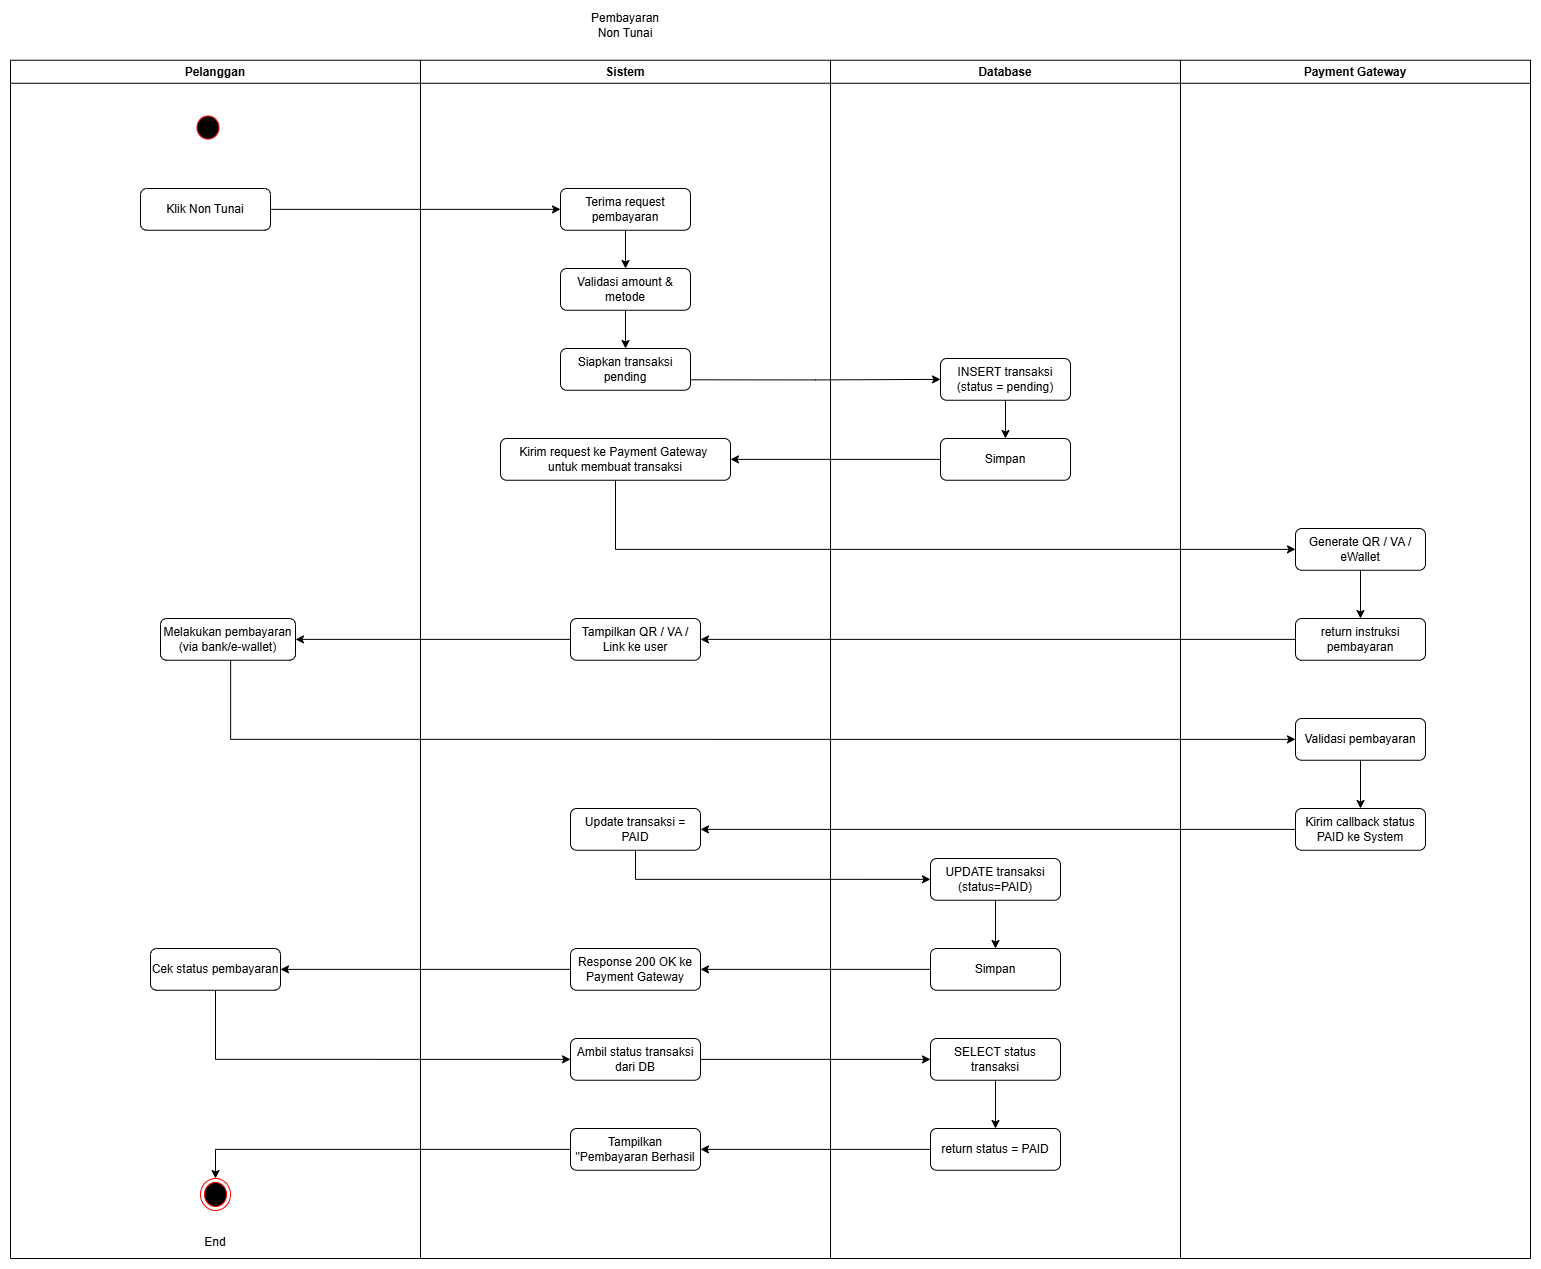

The diagram above was exported from draw.io. Its source (the exported page's mxGraphModel, read from the mxfile embedded in the PNG):
<mxGraphModel dx="4631" dy="1506" grid="1" gridSize="10" guides="1" tooltips="1" connect="1" arrows="1" fold="1" page="1" pageScale="1" pageWidth="827" pageHeight="1169" math="0" shadow="0">
  <root>
    <mxCell id="0" />
    <mxCell id="1" parent="0" />
    <mxCell id="2" parent="1" style="swimlane;" value="Pelanggan" vertex="1">
      <mxGeometry height="1198.25" width="410" x="3980" y="131.75" as="geometry" />
    </mxCell>
    <mxCell id="3" parent="2" style="ellipse;html=1;shape=startState;fillColor=#000000;strokeColor=#ff0000;" value="" vertex="1">
      <mxGeometry height="31.05263157894737" width="30" x="182.5" y="51.75438596491229" as="geometry" />
    </mxCell>
    <mxCell id="4" parent="2" style="rounded=1;whiteSpace=wrap;html=1;" value="Klik Non Tunai" vertex="1">
      <mxGeometry height="41.75" width="130" x="130" y="128.25" as="geometry" />
    </mxCell>
    <mxCell id="5" parent="2" style="rounded=1;whiteSpace=wrap;html=1;" value="Melakukan pembayaran&lt;div&gt;(via bank/e-wallet)&lt;/div&gt;" vertex="1">
      <mxGeometry height="41.75" width="135" x="150" y="558.25" as="geometry" />
    </mxCell>
    <mxCell id="6" parent="2" style="rounded=1;whiteSpace=wrap;html=1;" value="Cek status pembayaran" vertex="1">
      <mxGeometry height="41.75" width="130" x="140" y="888.25" as="geometry" />
    </mxCell>
    <mxCell id="7" parent="2" style="ellipse;html=1;shape=endState;fillColor=#000000;strokeColor=#ff0000;" value="" vertex="1">
      <mxGeometry height="32" width="30" x="190.00000000000009" y="1118.25" as="geometry" />
    </mxCell>
    <mxCell id="8" parent="2" style="text;html=1;whiteSpace=wrap;strokeColor=none;fillColor=none;align=center;verticalAlign=middle;rounded=0;" value="End" vertex="1">
      <mxGeometry height="32" width="60" x="175" y="1166.25" as="geometry" />
    </mxCell>
    <mxCell id="9" parent="1" style="text;html=1;whiteSpace=wrap;strokeColor=none;fillColor=none;align=center;verticalAlign=middle;rounded=0;" value="Pembayaran Non Tunai" vertex="1">
      <mxGeometry height="30" width="90" x="4550" y="81.75" as="geometry" />
    </mxCell>
    <mxCell id="10" parent="1" style="swimlane;" value="Database" vertex="1">
      <mxGeometry height="1198.25" width="350" x="4800" y="131.75" as="geometry" />
    </mxCell>
    <mxCell id="11" edge="1" parent="10" source="12" style="edgeStyle=orthogonalEdgeStyle;rounded=0;orthogonalLoop=1;jettySize=auto;html=1;exitX=0.5;exitY=1;exitDx=0;exitDy=0;entryX=0.5;entryY=0;entryDx=0;entryDy=0;" target="13">
      <mxGeometry relative="1" as="geometry" />
    </mxCell>
    <mxCell id="12" parent="10" style="rounded=1;whiteSpace=wrap;html=1;" value="INSERT transaksi (status = pending)" vertex="1">
      <mxGeometry height="41.75" width="130" x="110" y="298.25" as="geometry" />
    </mxCell>
    <mxCell id="13" parent="10" style="rounded=1;whiteSpace=wrap;html=1;" value="Simpan" vertex="1">
      <mxGeometry height="41.75" width="130" x="110" y="378.25" as="geometry" />
    </mxCell>
    <mxCell id="14" edge="1" parent="10" source="15" style="edgeStyle=orthogonalEdgeStyle;rounded=0;orthogonalLoop=1;jettySize=auto;html=1;" target="16" value="">
      <mxGeometry relative="1" as="geometry" />
    </mxCell>
    <mxCell id="15" parent="10" style="rounded=1;whiteSpace=wrap;html=1;" value="UPDATE transaksi (status=PAID)" vertex="1">
      <mxGeometry height="41.75" width="130" x="100" y="798.25" as="geometry" />
    </mxCell>
    <mxCell id="16" parent="10" style="rounded=1;whiteSpace=wrap;html=1;" value="Simpan" vertex="1">
      <mxGeometry height="41.75" width="130" x="100" y="888.25" as="geometry" />
    </mxCell>
    <mxCell id="17" edge="1" parent="10" source="18" style="edgeStyle=orthogonalEdgeStyle;rounded=0;orthogonalLoop=1;jettySize=auto;html=1;" target="19">
      <mxGeometry relative="1" as="geometry" />
    </mxCell>
    <mxCell id="18" parent="10" style="rounded=1;whiteSpace=wrap;html=1;" value="SELECT status transaksi" vertex="1">
      <mxGeometry height="41.75" width="130" x="100" y="978.25" as="geometry" />
    </mxCell>
    <mxCell id="19" parent="10" style="rounded=1;whiteSpace=wrap;html=1;" value="return status = PAID" vertex="1">
      <mxGeometry height="41.75" width="130" x="100" y="1068.25" as="geometry" />
    </mxCell>
    <mxCell id="20" parent="1" style="swimlane;" value="Sistem" vertex="1">
      <mxGeometry height="1198.25" width="410" x="4390" y="131.75" as="geometry" />
    </mxCell>
    <mxCell id="21" edge="1" parent="20" source="22" style="edgeStyle=orthogonalEdgeStyle;rounded=0;orthogonalLoop=1;jettySize=auto;html=1;exitX=0.5;exitY=1;exitDx=0;exitDy=0;entryX=0.5;entryY=0;entryDx=0;entryDy=0;" target="24">
      <mxGeometry relative="1" as="geometry" />
    </mxCell>
    <mxCell id="22" parent="20" style="rounded=1;whiteSpace=wrap;html=1;" value="Terima request pembayaran" vertex="1">
      <mxGeometry height="41.75" width="130" x="140" y="128.25" as="geometry" />
    </mxCell>
    <mxCell id="23" edge="1" parent="20" source="24" style="edgeStyle=orthogonalEdgeStyle;rounded=0;orthogonalLoop=1;jettySize=auto;html=1;exitX=0.5;exitY=1;exitDx=0;exitDy=0;entryX=0.5;entryY=0;entryDx=0;entryDy=0;" target="25">
      <mxGeometry relative="1" as="geometry" />
    </mxCell>
    <mxCell id="24" parent="20" style="rounded=1;whiteSpace=wrap;html=1;" value="Validasi amount &amp;amp; metode" vertex="1">
      <mxGeometry height="41.75" width="130" x="140" y="208.25" as="geometry" />
    </mxCell>
    <mxCell id="25" parent="20" style="rounded=1;whiteSpace=wrap;html=1;" value="Siapkan transaksi pending" vertex="1">
      <mxGeometry height="41.75" width="130" x="140" y="288.25" as="geometry" />
    </mxCell>
    <mxCell id="26" parent="20" style="rounded=1;whiteSpace=wrap;html=1;" value="Kirim request ke Payment Gateway&amp;nbsp;&lt;div&gt;untuk membuat transaksi&lt;/div&gt;" vertex="1">
      <mxGeometry height="41.75" width="230" x="80" y="378.25" as="geometry" />
    </mxCell>
    <mxCell id="27" parent="20" style="rounded=1;whiteSpace=wrap;html=1;" value="Update transaksi = PAID" vertex="1">
      <mxGeometry height="41.75" width="130" x="150" y="748.25" as="geometry" />
    </mxCell>
    <mxCell id="28" parent="20" style="rounded=1;whiteSpace=wrap;html=1;" value="Response 200 OK ke Payment Gateway" vertex="1">
      <mxGeometry height="41.75" width="130" x="150" y="888.25" as="geometry" />
    </mxCell>
    <mxCell id="29" parent="20" style="rounded=1;whiteSpace=wrap;html=1;" value="Tampilkan QR / VA / Link ke user" vertex="1">
      <mxGeometry height="41.75" width="130" x="150" y="558.25" as="geometry" />
    </mxCell>
    <mxCell id="30" parent="20" style="rounded=1;whiteSpace=wrap;html=1;" value="Ambil status transaksi dari DB" vertex="1">
      <mxGeometry height="41.75" width="130" x="150" y="978.25" as="geometry" />
    </mxCell>
    <mxCell id="31" parent="20" style="rounded=1;whiteSpace=wrap;html=1;" value="Tampilkan &quot;Pembayaran Berhasil" vertex="1">
      <mxGeometry height="41.75" width="130" x="150" y="1068.25" as="geometry" />
    </mxCell>
    <mxCell id="32" parent="1" style="swimlane;" value="Payment Gateway" vertex="1">
      <mxGeometry height="1198.25" width="350" x="5150" y="131.75" as="geometry" />
    </mxCell>
    <mxCell id="33" edge="1" parent="32" source="34" style="edgeStyle=orthogonalEdgeStyle;rounded=0;orthogonalLoop=1;jettySize=auto;html=1;exitX=0.5;exitY=1;exitDx=0;exitDy=0;" target="35">
      <mxGeometry relative="1" as="geometry" />
    </mxCell>
    <mxCell id="34" parent="32" style="rounded=1;whiteSpace=wrap;html=1;" value="Generate QR / VA / eWallet" vertex="1">
      <mxGeometry height="41.75" width="130" x="115" y="468.25" as="geometry" />
    </mxCell>
    <mxCell id="35" parent="32" style="rounded=1;whiteSpace=wrap;html=1;" value="return instruksi pembayaran" vertex="1">
      <mxGeometry height="41.75" width="130" x="115" y="558.25" as="geometry" />
    </mxCell>
    <mxCell id="36" edge="1" parent="32" source="37" style="edgeStyle=orthogonalEdgeStyle;rounded=0;orthogonalLoop=1;jettySize=auto;html=1;entryX=0.5;entryY=0;entryDx=0;entryDy=0;" target="38">
      <mxGeometry relative="1" as="geometry" />
    </mxCell>
    <mxCell id="37" parent="32" style="rounded=1;whiteSpace=wrap;html=1;" value="Validasi pembayaran" vertex="1">
      <mxGeometry height="41.75" width="130" x="115" y="658.25" as="geometry" />
    </mxCell>
    <mxCell id="38" parent="32" style="rounded=1;whiteSpace=wrap;html=1;" value="Kirim callback status PAID ke System" vertex="1">
      <mxGeometry height="41.75" width="130" x="115" y="748.25" as="geometry" />
    </mxCell>
    <mxCell id="39" edge="1" parent="1" source="4" style="edgeStyle=orthogonalEdgeStyle;rounded=0;orthogonalLoop=1;jettySize=auto;html=1;exitX=1;exitY=0.5;exitDx=0;exitDy=0;entryX=0;entryY=0.5;entryDx=0;entryDy=0;" target="22">
      <mxGeometry relative="1" as="geometry" />
    </mxCell>
    <mxCell id="40" edge="1" parent="1" source="25" style="edgeStyle=orthogonalEdgeStyle;rounded=0;orthogonalLoop=1;jettySize=auto;html=1;exitX=1;exitY=0.75;exitDx=0;exitDy=0;entryX=0;entryY=0.5;entryDx=0;entryDy=0;" target="12">
      <mxGeometry relative="1" as="geometry" />
    </mxCell>
    <mxCell id="41" edge="1" parent="1" source="13" style="edgeStyle=orthogonalEdgeStyle;rounded=0;orthogonalLoop=1;jettySize=auto;html=1;" target="26">
      <mxGeometry relative="1" as="geometry" />
    </mxCell>
    <mxCell id="42" edge="1" parent="1" source="5" style="edgeStyle=orthogonalEdgeStyle;rounded=0;orthogonalLoop=1;jettySize=auto;html=1;entryX=0;entryY=0.5;entryDx=0;entryDy=0;" target="37">
      <mxGeometry relative="1" as="geometry">
        <Array as="points">
          <mxPoint x="4200" y="811" />
        </Array>
      </mxGeometry>
    </mxCell>
    <mxCell id="43" edge="1" parent="1" source="38" style="edgeStyle=orthogonalEdgeStyle;rounded=0;orthogonalLoop=1;jettySize=auto;html=1;exitX=0;exitY=0.5;exitDx=0;exitDy=0;entryX=1;entryY=0.5;entryDx=0;entryDy=0;" target="27">
      <mxGeometry relative="1" as="geometry" />
    </mxCell>
    <mxCell id="44" edge="1" parent="1" source="27" style="edgeStyle=orthogonalEdgeStyle;rounded=0;orthogonalLoop=1;jettySize=auto;html=1;exitX=0.5;exitY=1;exitDx=0;exitDy=0;entryX=0;entryY=0.5;entryDx=0;entryDy=0;" target="15">
      <mxGeometry relative="1" as="geometry" />
    </mxCell>
    <mxCell id="45" edge="1" parent="1" source="16" style="edgeStyle=orthogonalEdgeStyle;rounded=0;orthogonalLoop=1;jettySize=auto;html=1;" target="28">
      <mxGeometry relative="1" as="geometry" />
    </mxCell>
    <mxCell id="46" edge="1" parent="1" source="26" style="edgeStyle=orthogonalEdgeStyle;rounded=0;orthogonalLoop=1;jettySize=auto;html=1;entryX=0;entryY=0.5;entryDx=0;entryDy=0;" target="34">
      <mxGeometry relative="1" as="geometry">
        <Array as="points">
          <mxPoint x="4585" y="621" />
        </Array>
      </mxGeometry>
    </mxCell>
    <mxCell id="47" edge="1" parent="1" source="35" style="edgeStyle=orthogonalEdgeStyle;rounded=0;orthogonalLoop=1;jettySize=auto;html=1;entryX=1;entryY=0.5;entryDx=0;entryDy=0;" target="29">
      <mxGeometry relative="1" as="geometry" />
    </mxCell>
    <mxCell id="48" edge="1" parent="1" source="29" style="edgeStyle=orthogonalEdgeStyle;rounded=0;orthogonalLoop=1;jettySize=auto;html=1;" target="5">
      <mxGeometry relative="1" as="geometry" />
    </mxCell>
    <mxCell id="49" edge="1" parent="1" source="28" style="edgeStyle=orthogonalEdgeStyle;rounded=0;orthogonalLoop=1;jettySize=auto;html=1;entryX=1;entryY=0.5;entryDx=0;entryDy=0;" target="6">
      <mxGeometry relative="1" as="geometry" />
    </mxCell>
    <mxCell id="50" edge="1" parent="1" source="6" style="edgeStyle=orthogonalEdgeStyle;rounded=0;orthogonalLoop=1;jettySize=auto;html=1;exitX=0.5;exitY=1;exitDx=0;exitDy=0;entryX=0;entryY=0.5;entryDx=0;entryDy=0;" target="30">
      <mxGeometry relative="1" as="geometry" />
    </mxCell>
    <mxCell id="51" edge="1" parent="1" source="30" style="edgeStyle=orthogonalEdgeStyle;rounded=0;orthogonalLoop=1;jettySize=auto;html=1;exitX=1;exitY=0.5;exitDx=0;exitDy=0;entryX=0;entryY=0.5;entryDx=0;entryDy=0;" target="18">
      <mxGeometry relative="1" as="geometry" />
    </mxCell>
    <mxCell id="52" edge="1" parent="1" source="19" style="edgeStyle=orthogonalEdgeStyle;rounded=0;orthogonalLoop=1;jettySize=auto;html=1;" target="31">
      <mxGeometry relative="1" as="geometry" />
    </mxCell>
    <mxCell id="53" edge="1" parent="1" source="31" style="edgeStyle=orthogonalEdgeStyle;rounded=0;orthogonalLoop=1;jettySize=auto;html=1;entryX=0.5;entryY=0;entryDx=0;entryDy=0;" target="7">
      <mxGeometry relative="1" as="geometry" />
    </mxCell>
  </root>
</mxGraphModel>